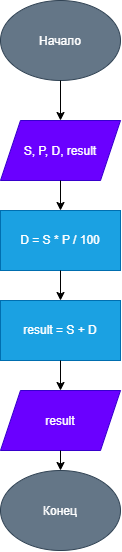

The diagram above was exported from draw.io. Its source (the exported page's mxGraphModel, read from the mxfile embedded in the PNG):
<mxGraphModel dx="1030" dy="658" grid="1" gridSize="10" guides="1" tooltips="1" connect="1" arrows="1" fold="1" page="1" pageScale="1" pageWidth="827" pageHeight="1169" math="0" shadow="0">
  <root>
    <mxCell id="0" />
    <mxCell id="1" parent="0" />
    <mxCell id="XV025RAjf_wmN_561PJE-1" parent="1" style="ellipse;whiteSpace=wrap;html=1;shapeInside=1;fillColor=#647687;fontColor=#ffffff;strokeColor=#314354;" value="Начало" vertex="1">
      <mxGeometry height="80" width="120" x="340" y="40" as="geometry" />
    </mxCell>
    <mxCell id="XV025RAjf_wmN_561PJE-2" edge="1" parent="1" source="XV025RAjf_wmN_561PJE-1" style="endArrow=classic;html=1;rounded=0;exitX=0.5;exitY=1;exitDx=0;exitDy=0;" target="XV025RAjf_wmN_561PJE-3" value="">
      <mxGeometry height="50" relative="1" width="50" as="geometry">
        <mxPoint x="390" y="370" as="sourcePoint" />
        <mxPoint x="400" y="170" as="targetPoint" />
      </mxGeometry>
    </mxCell>
    <mxCell id="XV025RAjf_wmN_561PJE-3" parent="1" style="shape=parallelogram;perimeter=parallelogramPerimeter;whiteSpace=wrap;html=1;shapeInside=1;fixedSize=1;fillColor=#6a00ff;fontColor=#ffffff;strokeColor=#3700CC;" value="S, P, D, result" vertex="1">
      <mxGeometry height="60" width="120" x="340" y="160" as="geometry" />
    </mxCell>
    <mxCell id="XV025RAjf_wmN_561PJE-4" edge="1" parent="1" source="XV025RAjf_wmN_561PJE-3" style="endArrow=classic;html=1;rounded=0;exitX=0.5;exitY=1;exitDx=0;exitDy=0;" target="XV025RAjf_wmN_561PJE-5" value="">
      <mxGeometry height="50" relative="1" width="50" as="geometry">
        <mxPoint x="390" y="370" as="sourcePoint" />
        <mxPoint x="400" y="260" as="targetPoint" />
      </mxGeometry>
    </mxCell>
    <mxCell id="XV025RAjf_wmN_561PJE-5" parent="1" style="rounded=0;whiteSpace=wrap;html=1;fillColor=#1ba1e2;fontColor=#ffffff;strokeColor=#006EAF;" value="D = S * P / 100" vertex="1">
      <mxGeometry height="60" width="120" x="340" y="250" as="geometry" />
    </mxCell>
    <mxCell id="XV025RAjf_wmN_561PJE-6" edge="1" parent="1" source="XV025RAjf_wmN_561PJE-5" style="endArrow=classic;html=1;rounded=0;exitX=0.5;exitY=1;exitDx=0;exitDy=0;" target="XV025RAjf_wmN_561PJE-7" value="">
      <mxGeometry height="50" relative="1" width="50" as="geometry">
        <mxPoint x="390" y="370" as="sourcePoint" />
        <mxPoint x="400" y="350" as="targetPoint" />
      </mxGeometry>
    </mxCell>
    <mxCell id="XV025RAjf_wmN_561PJE-7" parent="1" style="rounded=0;whiteSpace=wrap;html=1;fillColor=#1ba1e2;fontColor=#ffffff;strokeColor=#006EAF;" value="result = S + D" vertex="1">
      <mxGeometry height="60" width="120" x="340" y="340" as="geometry" />
    </mxCell>
    <mxCell id="XV025RAjf_wmN_561PJE-8" edge="1" parent="1" source="XV025RAjf_wmN_561PJE-7" style="endArrow=classic;html=1;rounded=0;exitX=0.5;exitY=1;exitDx=0;exitDy=0;" target="XV025RAjf_wmN_561PJE-9" value="">
      <mxGeometry height="50" relative="1" width="50" as="geometry">
        <mxPoint x="390" y="370" as="sourcePoint" />
        <mxPoint x="400" y="440" as="targetPoint" />
      </mxGeometry>
    </mxCell>
    <mxCell id="XV025RAjf_wmN_561PJE-9" parent="1" style="shape=parallelogram;perimeter=parallelogramPerimeter;whiteSpace=wrap;html=1;shapeInside=1;fixedSize=1;fillColor=#6a00ff;fontColor=#ffffff;strokeColor=#3700CC;" value="result" vertex="1">
      <mxGeometry height="60" width="120" x="340" y="430" as="geometry" />
    </mxCell>
    <mxCell id="XV025RAjf_wmN_561PJE-10" edge="1" parent="1" source="XV025RAjf_wmN_561PJE-9" style="endArrow=classic;html=1;rounded=0;exitX=0.5;exitY=1;exitDx=0;exitDy=0;" target="XV025RAjf_wmN_561PJE-11" value="">
      <mxGeometry height="50" relative="1" width="50" as="geometry">
        <mxPoint x="390" y="370" as="sourcePoint" />
        <mxPoint x="400" y="530" as="targetPoint" />
      </mxGeometry>
    </mxCell>
    <mxCell id="XV025RAjf_wmN_561PJE-11" parent="1" style="ellipse;whiteSpace=wrap;html=1;shapeInside=1;fillColor=#647687;fontColor=#ffffff;strokeColor=#314354;" value="Конец" vertex="1">
      <mxGeometry height="80" width="120" x="340" y="510" as="geometry" />
    </mxCell>
  </root>
</mxGraphModel>